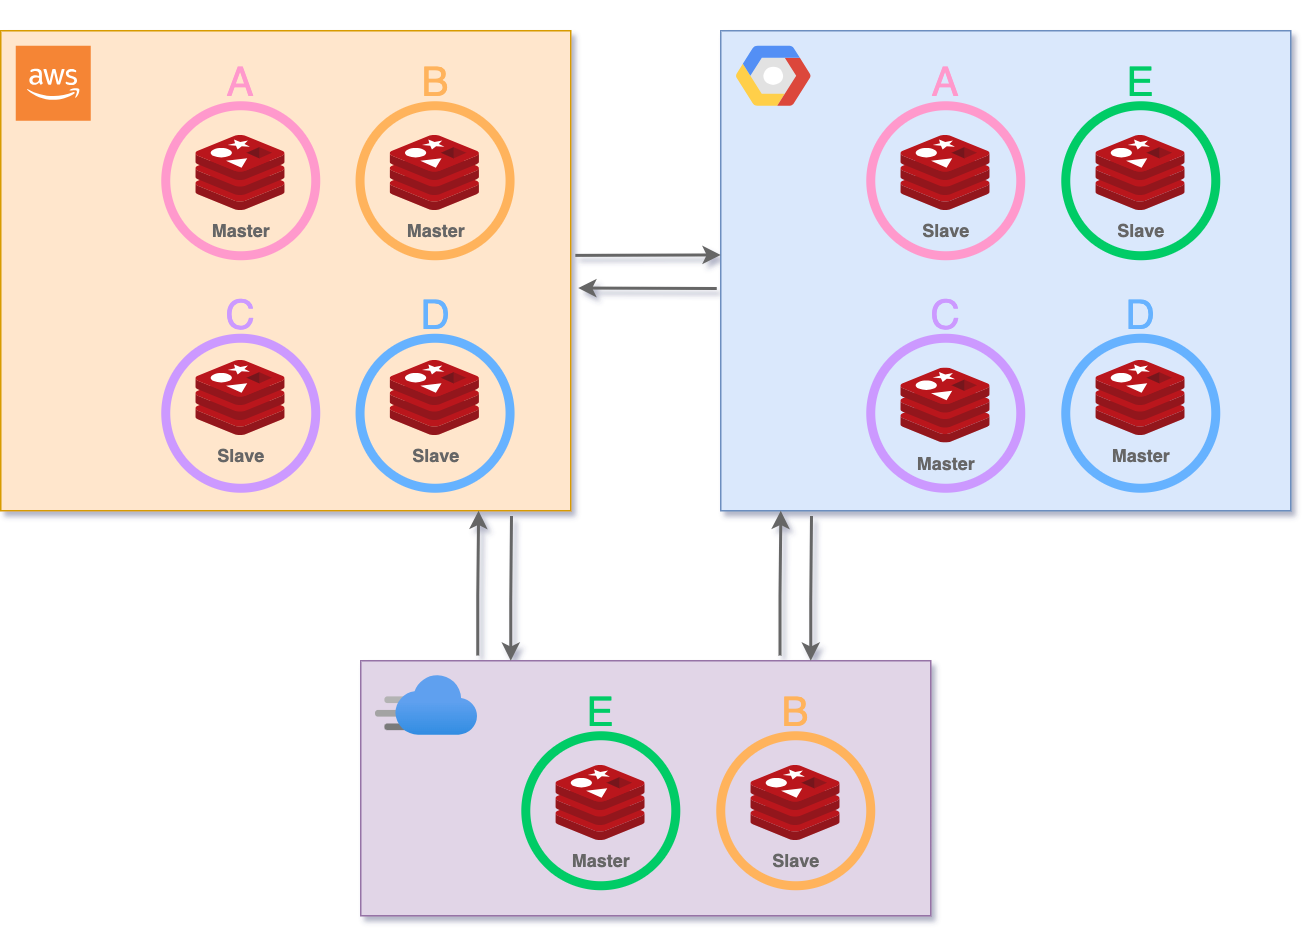

The diagram above was exported from draw.io. Its source (the exported page's mxGraphModel, read from the mxfile embedded in the PNG):
<mxGraphModel dx="1831" dy="709" grid="1" gridSize="10" guides="1" tooltips="1" connect="1" arrows="1" fold="1" page="1" pageScale="1" pageWidth="827" pageHeight="1169" math="0" shadow="0">
  <root>
    <mxCell id="0" />
    <mxCell id="1" parent="0" />
    <mxCell id="_AppRXGZtdOpB5-0pvW3-17" value="" style="rounded=0;whiteSpace=wrap;html=1;fillColor=#e1d5e7;strokeColor=#9673a6;" vertex="1" parent="1">
      <mxGeometry x="200" y="500" width="380" height="170" as="geometry" />
    </mxCell>
    <mxCell id="JrnWknX_qh0OFRoo8AEq-9" value="" style="rounded=0;whiteSpace=wrap;html=1;fillColor=#dae8fc;strokeColor=#6c8ebf;" parent="1" vertex="1">
      <mxGeometry x="440" y="80" width="380" height="320" as="geometry" />
    </mxCell>
    <mxCell id="JrnWknX_qh0OFRoo8AEq-7" value="" style="rounded=0;whiteSpace=wrap;html=1;fillColor=#ffe6cc;strokeColor=#d79b00;" parent="1" vertex="1">
      <mxGeometry x="-40" y="80" width="380" height="320" as="geometry" />
    </mxCell>
    <mxCell id="JrnWknX_qh0OFRoo8AEq-6" value="" style="shape=mxgraph.gcp2.google_cloud_platform;fillColor=#F6F6F6;strokeColor=none;shadow=0;gradientColor=none;fontColor=#007FFF;spacingRight=0;spacingLeft=6;" parent="1" vertex="1">
      <mxGeometry x="450" y="90" width="50" height="40" as="geometry" />
    </mxCell>
    <mxCell id="JrnWknX_qh0OFRoo8AEq-3" value="" style="outlineConnect=0;dashed=0;verticalLabelPosition=bottom;verticalAlign=top;align=center;html=1;shape=mxgraph.aws3.cloud_2;fillColor=#F58534;gradientColor=none;" parent="1" vertex="1">
      <mxGeometry x="-30" y="90" width="50" height="50" as="geometry" />
    </mxCell>
    <mxCell id="JrnWknX_qh0OFRoo8AEq-32" value="" style="endArrow=classic;html=1;rounded=0;fontColor=#666666;entryX=0;entryY=0.467;entryDx=0;entryDy=0;entryPerimeter=0;exitX=1.008;exitY=0.468;exitDx=0;exitDy=0;exitPerimeter=0;strokeColor=#666666;strokeWidth=2;" parent="1" source="JrnWknX_qh0OFRoo8AEq-7" target="JrnWknX_qh0OFRoo8AEq-9" edge="1">
      <mxGeometry width="50" height="50" relative="1" as="geometry">
        <mxPoint x="451" y="210" as="sourcePoint" />
        <mxPoint x="520" y="210.10000000000002" as="targetPoint" />
      </mxGeometry>
    </mxCell>
    <mxCell id="JrnWknX_qh0OFRoo8AEq-35" value="" style="endArrow=none;html=1;rounded=0;fontColor=#666666;entryX=-0.007;entryY=0.537;entryDx=0;entryDy=0;entryPerimeter=0;exitX=1.013;exitY=0.536;exitDx=0;exitDy=0;exitPerimeter=0;strokeColor=#666666;strokeWidth=2;startArrow=classic;startFill=1;endFill=0;" parent="1" source="JrnWknX_qh0OFRoo8AEq-7" target="JrnWknX_qh0OFRoo8AEq-9" edge="1">
      <mxGeometry width="50" height="50" relative="1" as="geometry">
        <mxPoint x="451" y="230" as="sourcePoint" />
        <mxPoint x="520" y="230.10000000000002" as="targetPoint" />
      </mxGeometry>
    </mxCell>
    <mxCell id="JrnWknX_qh0OFRoo8AEq-42" value="" style="sketch=0;aspect=fixed;html=1;points=[];align=center;image;fontSize=12;image=img/lib/mscae/Cache_Redis_Product.svg;fontColor=#007FFF;gradientColor=none;opacity=0;" parent="1" vertex="1">
      <mxGeometry x="375" y="60" width="50" height="42" as="geometry" />
    </mxCell>
    <mxCell id="JrnWknX_qh0OFRoo8AEq-44" value="Slave" style="sketch=0;aspect=fixed;html=1;points=[];align=center;image;fontSize=12;image=img/lib/mscae/Cache_Redis_Product.svg;fontColor=#666666;gradientColor=none;fontStyle=1;labelBackgroundColor=none;" parent="1" vertex="1">
      <mxGeometry x="90.23" y="300" width="59.53" height="50" as="geometry" />
    </mxCell>
    <mxCell id="972WV74ruK0YMcEmgfNz-9" value="Slave" style="sketch=0;aspect=fixed;html=1;points=[];align=center;image;fontSize=12;image=img/lib/mscae/Cache_Redis_Product.svg;fontColor=#666666;gradientColor=none;fontStyle=1;labelBackgroundColor=none;" parent="1" vertex="1">
      <mxGeometry x="560.24" y="150" width="59.53" height="50" as="geometry" />
    </mxCell>
    <mxCell id="972WV74ruK0YMcEmgfNz-10" value="Slave" style="sketch=0;aspect=fixed;html=1;points=[];align=center;image;fontSize=12;image=img/lib/mscae/Cache_Redis_Product.svg;fontColor=#666666;gradientColor=none;fontStyle=1;labelBackgroundColor=none;" parent="1" vertex="1">
      <mxGeometry x="690.25" y="150" width="59.53" height="50" as="geometry" />
    </mxCell>
    <mxCell id="_AppRXGZtdOpB5-0pvW3-1" value="Master" style="sketch=0;aspect=fixed;html=1;points=[];align=center;image;fontSize=12;image=img/lib/mscae/Cache_Redis_Product.svg;fontColor=#666666;gradientColor=none;fontStyle=1;labelBackgroundColor=none;" vertex="1" parent="1">
      <mxGeometry x="560.23" y="305" width="59.53" height="50" as="geometry" />
    </mxCell>
    <mxCell id="_AppRXGZtdOpB5-0pvW3-3" value="&lt;p style=&quot;line-height: 120%; font-size: 27px;&quot;&gt;&lt;font&gt;A&lt;/font&gt;&lt;/p&gt;" style="ellipse;whiteSpace=wrap;html=1;aspect=fixed;strokeWidth=6;fillColor=none;strokeColor=#FF99CC;shadow=0;spacingBottom=0;spacingTop=-130;fontColor=#FF99CC;" vertex="1" parent="1">
      <mxGeometry x="540.01" y="130" width="100" height="100" as="geometry" />
    </mxCell>
    <mxCell id="_AppRXGZtdOpB5-0pvW3-4" value="&lt;p style=&quot;line-height: 120%; font-size: 27px;&quot;&gt;&lt;font&gt;B&lt;/font&gt;&lt;/p&gt;" style="ellipse;whiteSpace=wrap;html=1;aspect=fixed;strokeWidth=6;fillColor=none;strokeColor=#FFB35C;shadow=0;spacingBottom=0;spacingTop=-130;fontColor=#FFB35C;" vertex="1" parent="1">
      <mxGeometry x="199.54" y="130" width="100" height="100" as="geometry" />
    </mxCell>
    <mxCell id="_AppRXGZtdOpB5-0pvW3-5" value="&lt;p style=&quot;line-height: 120%; font-size: 27px;&quot;&gt;&lt;font&gt;E&lt;/font&gt;&lt;/p&gt;" style="ellipse;whiteSpace=wrap;html=1;aspect=fixed;strokeWidth=6;fillColor=none;strokeColor=#00CC66;shadow=0;spacingBottom=0;spacingTop=-130;fontColor=#00CC66;" vertex="1" parent="1">
      <mxGeometry x="670.01" y="130" width="100" height="100" as="geometry" />
    </mxCell>
    <mxCell id="_AppRXGZtdOpB5-0pvW3-6" value="&lt;p style=&quot;line-height: 120%; font-size: 27px;&quot;&gt;&lt;font&gt;D&lt;/font&gt;&lt;/p&gt;" style="ellipse;whiteSpace=wrap;html=1;aspect=fixed;strokeWidth=6;fillColor=none;strokeColor=#66B2FF;shadow=0;spacingBottom=0;spacingTop=-130;fontColor=#66B2FF;" vertex="1" parent="1">
      <mxGeometry x="199.53999999999996" y="285" width="100" height="100" as="geometry" />
    </mxCell>
    <mxCell id="_AppRXGZtdOpB5-0pvW3-8" value="&lt;p style=&quot;line-height: 120%; font-size: 27px;&quot;&gt;&lt;font&gt;C&lt;/font&gt;&lt;/p&gt;" style="ellipse;whiteSpace=wrap;html=1;aspect=fixed;strokeWidth=6;fillColor=none;strokeColor=#CC99FF;shadow=0;spacingBottom=0;spacingTop=-130;fontColor=#CC99FF;" vertex="1" parent="1">
      <mxGeometry x="540" y="285" width="100" height="100" as="geometry" />
    </mxCell>
    <mxCell id="_AppRXGZtdOpB5-0pvW3-10" value="Slave" style="sketch=0;aspect=fixed;html=1;points=[];align=center;image;fontSize=12;image=img/lib/mscae/Cache_Redis_Product.svg;fontColor=#666666;gradientColor=none;fontStyle=1;labelBackgroundColor=none;" vertex="1" parent="1">
      <mxGeometry x="219.77" y="300" width="59.53" height="50" as="geometry" />
    </mxCell>
    <mxCell id="_AppRXGZtdOpB5-0pvW3-15" value="&lt;p style=&quot;line-height: 120%; font-size: 27px;&quot;&gt;&lt;font&gt;D&lt;/font&gt;&lt;/p&gt;" style="ellipse;whiteSpace=wrap;html=1;aspect=fixed;strokeWidth=6;fillColor=none;strokeColor=#66B2FF;shadow=0;spacingBottom=0;spacingTop=-130;fontColor=#66B2FF;" vertex="1" parent="1">
      <mxGeometry x="670.01" y="285" width="100" height="100" as="geometry" />
    </mxCell>
    <mxCell id="_AppRXGZtdOpB5-0pvW3-16" value="Master" style="sketch=0;aspect=fixed;html=1;points=[];align=center;image;fontSize=12;image=img/lib/mscae/Cache_Redis_Product.svg;fontColor=#666666;gradientColor=none;fontStyle=1;labelBackgroundColor=none;" vertex="1" parent="1">
      <mxGeometry x="690.25" y="300" width="59.53" height="50" as="geometry" />
    </mxCell>
    <mxCell id="_AppRXGZtdOpB5-0pvW3-19" value="Master" style="sketch=0;aspect=fixed;html=1;points=[];align=center;image;fontSize=12;image=img/lib/mscae/Cache_Redis_Product.svg;fontColor=#666666;gradientColor=none;fontStyle=1;labelBackgroundColor=none;" vertex="1" parent="1">
      <mxGeometry x="330.26" y="570" width="59.53" height="50" as="geometry" />
    </mxCell>
    <mxCell id="_AppRXGZtdOpB5-0pvW3-20" value="Slave" style="sketch=0;aspect=fixed;html=1;points=[];align=center;image;fontSize=12;image=img/lib/mscae/Cache_Redis_Product.svg;fontColor=#666666;gradientColor=none;fontStyle=1;labelBackgroundColor=none;" vertex="1" parent="1">
      <mxGeometry x="460.24" y="570" width="59.53" height="50" as="geometry" />
    </mxCell>
    <mxCell id="_AppRXGZtdOpB5-0pvW3-22" value="&lt;p style=&quot;line-height: 120%; font-size: 27px;&quot;&gt;&lt;font&gt;E&lt;/font&gt;&lt;/p&gt;" style="ellipse;whiteSpace=wrap;html=1;aspect=fixed;strokeWidth=6;fillColor=none;strokeColor=#00CC66;shadow=0;spacingBottom=0;spacingTop=-130;fontColor=#00CC66;" vertex="1" parent="1">
      <mxGeometry x="310.03" y="550" width="100" height="100" as="geometry" />
    </mxCell>
    <mxCell id="_AppRXGZtdOpB5-0pvW3-23" value="&lt;p style=&quot;line-height: 120%; font-size: 27px;&quot;&gt;&lt;font&gt;B&lt;/font&gt;&lt;/p&gt;" style="ellipse;whiteSpace=wrap;html=1;aspect=fixed;strokeWidth=6;fillColor=none;strokeColor=#FFB35C;shadow=0;spacingBottom=0;spacingTop=-130;fontColor=#FFB35C;" vertex="1" parent="1">
      <mxGeometry x="440" y="550" width="100" height="100" as="geometry" />
    </mxCell>
    <mxCell id="_AppRXGZtdOpB5-0pvW3-27" value="" style="image;aspect=fixed;html=1;points=[];align=center;fontSize=12;image=img/lib/azure2/app_services/CDN_Profiles.svg;" vertex="1" parent="1">
      <mxGeometry x="210" y="510" width="68" height="40" as="geometry" />
    </mxCell>
    <mxCell id="_AppRXGZtdOpB5-0pvW3-28" value="" style="endArrow=classic;html=1;rounded=0;fontColor=#666666;entryX=0.883;entryY=1.011;entryDx=0;entryDy=0;entryPerimeter=0;exitX=0.25;exitY=0;exitDx=0;exitDy=0;strokeColor=#666666;strokeWidth=2;" edge="1" parent="1">
      <mxGeometry width="50" height="50" relative="1" as="geometry">
        <mxPoint x="278" y="496.48" as="sourcePoint" />
        <mxPoint x="278.53999999999996" y="400" as="targetPoint" />
        <Array as="points">
          <mxPoint x="278" y="456.48" />
        </Array>
      </mxGeometry>
    </mxCell>
    <mxCell id="_AppRXGZtdOpB5-0pvW3-30" value="" style="endArrow=none;html=1;rounded=0;fontColor=#666666;entryX=0.883;entryY=1.011;entryDx=0;entryDy=0;entryPerimeter=0;exitX=0.25;exitY=0;exitDx=0;exitDy=0;strokeColor=#666666;strokeWidth=2;endFill=0;startArrow=classic;startFill=1;" edge="1" parent="1">
      <mxGeometry width="50" height="50" relative="1" as="geometry">
        <mxPoint x="299.99999999999994" y="500" as="sourcePoint" />
        <mxPoint x="300.5399999999999" y="403.52" as="targetPoint" />
        <Array as="points">
          <mxPoint x="299.99999999999994" y="460" />
        </Array>
      </mxGeometry>
    </mxCell>
    <mxCell id="_AppRXGZtdOpB5-0pvW3-31" value="" style="endArrow=classic;html=1;rounded=0;fontColor=#666666;entryX=0.883;entryY=1.011;entryDx=0;entryDy=0;entryPerimeter=0;exitX=0.25;exitY=0;exitDx=0;exitDy=0;strokeColor=#666666;strokeWidth=2;" edge="1" parent="1">
      <mxGeometry width="50" height="50" relative="1" as="geometry">
        <mxPoint x="479.47" y="496.48" as="sourcePoint" />
        <mxPoint x="480.01" y="400" as="targetPoint" />
        <Array as="points">
          <mxPoint x="479.47" y="456.48" />
        </Array>
      </mxGeometry>
    </mxCell>
    <mxCell id="_AppRXGZtdOpB5-0pvW3-32" value="" style="endArrow=none;html=1;rounded=0;fontColor=#666666;entryX=0.883;entryY=1.011;entryDx=0;entryDy=0;entryPerimeter=0;exitX=0.25;exitY=0;exitDx=0;exitDy=0;strokeColor=#666666;strokeWidth=2;endFill=0;startArrow=classic;startFill=1;" edge="1" parent="1">
      <mxGeometry width="50" height="50" relative="1" as="geometry">
        <mxPoint x="499.99999999999994" y="500" as="sourcePoint" />
        <mxPoint x="500.5399999999999" y="403.52" as="targetPoint" />
        <Array as="points">
          <mxPoint x="499.99999999999994" y="460" />
        </Array>
      </mxGeometry>
    </mxCell>
    <mxCell id="_AppRXGZtdOpB5-0pvW3-2" value="&lt;p style=&quot;line-height: 120%; font-size: 27px;&quot;&gt;&lt;font&gt;A&lt;/font&gt;&lt;/p&gt;" style="ellipse;whiteSpace=wrap;html=1;aspect=fixed;strokeWidth=6;fillColor=none;strokeColor=#FF99CC;shadow=0;spacingBottom=0;spacingTop=-130;fontColor=#FF99CC;" vertex="1" parent="1">
      <mxGeometry x="70" y="130" width="100" height="100" as="geometry" />
    </mxCell>
    <mxCell id="_AppRXGZtdOpB5-0pvW3-9" value="&lt;p style=&quot;line-height: 120%; font-size: 27px;&quot;&gt;C&lt;/p&gt;" style="ellipse;whiteSpace=wrap;html=1;aspect=fixed;strokeWidth=6;fillColor=none;strokeColor=#CC99FF;shadow=0;spacingBottom=0;spacingTop=-130;fontColor=#CC99FF;" vertex="1" parent="1">
      <mxGeometry x="70" y="285" width="100" height="100" as="geometry" />
    </mxCell>
    <mxCell id="972WV74ruK0YMcEmgfNz-7" value="Master" style="sketch=0;aspect=fixed;html=1;points=[];align=center;image;fontSize=12;image=img/lib/mscae/Cache_Redis_Product.svg;fontColor=#666666;gradientColor=none;fontStyle=1;labelBackgroundColor=none;" parent="1" vertex="1">
      <mxGeometry x="90.22999999999999" y="150" width="59.53" height="50" as="geometry" />
    </mxCell>
    <mxCell id="972WV74ruK0YMcEmgfNz-8" value="Master" style="sketch=0;aspect=fixed;html=1;points=[];align=center;image;fontSize=12;image=img/lib/mscae/Cache_Redis_Product.svg;fontColor=#666666;gradientColor=none;fontStyle=1;labelBackgroundColor=none;" parent="1" vertex="1">
      <mxGeometry x="219.77" y="150" width="59.53" height="50" as="geometry" />
    </mxCell>
  </root>
</mxGraphModel>